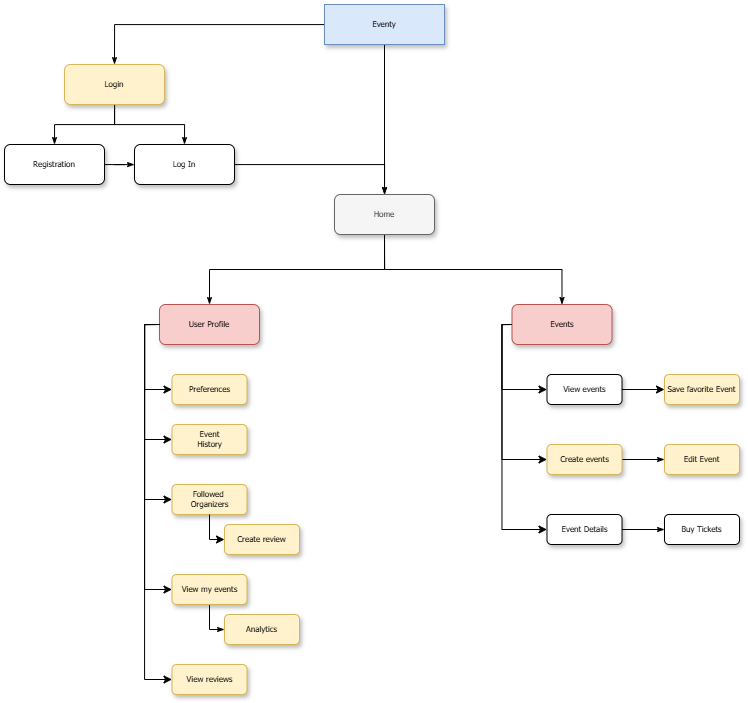

The diagram above was exported from draw.io. Its source (the exported page's mxGraphModel, read from the mxfile embedded in the PNG):
<mxGraphModel dx="1329" dy="757" grid="1" gridSize="10" guides="1" tooltips="1" connect="1" arrows="1" fold="1" page="1" pageScale="1" pageWidth="1100" pageHeight="850" background="none" math="0" shadow="0">
  <root>
    <mxCell id="CivvbocPxcNW0sMI2XAv-0" />
    <mxCell id="CivvbocPxcNW0sMI2XAv-1" parent="CivvbocPxcNW0sMI2XAv-0" />
    <mxCell id="CivvbocPxcNW0sMI2XAv-2" style="edgeStyle=orthogonalEdgeStyle;shape=connector;rounded=0;orthogonalLoop=1;jettySize=auto;html=1;entryX=0.5;entryY=0;entryDx=0;entryDy=0;strokeColor=default;strokeWidth=1;align=center;verticalAlign=middle;fontFamily=Tahoma;fontSize=8;fontColor=default;labelBackgroundColor=none;startSize=5;endArrow=classicThin;endFill=1;endSize=5;" parent="CivvbocPxcNW0sMI2XAv-1" source="CivvbocPxcNW0sMI2XAv-4" target="CivvbocPxcNW0sMI2XAv-7" edge="1">
      <mxGeometry relative="1" as="geometry" />
    </mxCell>
    <mxCell id="CivvbocPxcNW0sMI2XAv-3" style="edgeStyle=orthogonalEdgeStyle;shape=connector;rounded=0;orthogonalLoop=1;jettySize=auto;html=1;entryX=0.5;entryY=0;entryDx=0;entryDy=0;strokeColor=default;strokeWidth=1;align=center;verticalAlign=middle;fontFamily=Tahoma;fontSize=8;fontColor=default;labelBackgroundColor=none;startSize=5;endArrow=classicThin;endFill=1;endSize=5;" edge="1" parent="CivvbocPxcNW0sMI2XAv-1" source="CivvbocPxcNW0sMI2XAv-4" target="CivvbocPxcNW0sMI2XAv-18">
      <mxGeometry relative="1" as="geometry" />
    </mxCell>
    <mxCell id="CivvbocPxcNW0sMI2XAv-4" value="Eventy" style="whiteSpace=wrap;html=1;rounded=0;shadow=1;labelBackgroundColor=none;strokeWidth=1;fontFamily=Tahoma;fontSize=8;align=center;fillColor=#dae8fc;strokeColor=#6c8ebf;" parent="CivvbocPxcNW0sMI2XAv-1" vertex="1">
      <mxGeometry x="520" y="70" width="120" height="40" as="geometry" />
    </mxCell>
    <mxCell id="CivvbocPxcNW0sMI2XAv-5" style="edgeStyle=orthogonalEdgeStyle;shape=connector;rounded=0;orthogonalLoop=1;jettySize=auto;html=1;entryX=0.5;entryY=0;entryDx=0;entryDy=0;strokeColor=default;strokeWidth=1;align=center;verticalAlign=middle;fontFamily=Tahoma;fontSize=8;fontColor=default;labelBackgroundColor=none;startSize=5;endArrow=classicThin;endFill=1;endSize=5;" parent="CivvbocPxcNW0sMI2XAv-1" source="CivvbocPxcNW0sMI2XAv-7" target="CivvbocPxcNW0sMI2XAv-11" edge="1">
      <mxGeometry relative="1" as="geometry" />
    </mxCell>
    <mxCell id="CivvbocPxcNW0sMI2XAv-6" style="edgeStyle=orthogonalEdgeStyle;shape=connector;rounded=0;orthogonalLoop=1;jettySize=auto;html=1;entryX=0.5;entryY=0;entryDx=0;entryDy=0;strokeColor=default;strokeWidth=1;align=center;verticalAlign=middle;fontFamily=Tahoma;fontSize=8;fontColor=default;labelBackgroundColor=none;startSize=5;endArrow=classicThin;endFill=1;endSize=5;" parent="CivvbocPxcNW0sMI2XAv-1" source="CivvbocPxcNW0sMI2XAv-7" target="CivvbocPxcNW0sMI2XAv-9" edge="1">
      <mxGeometry relative="1" as="geometry" />
    </mxCell>
    <mxCell id="CivvbocPxcNW0sMI2XAv-7" value="Login" style="rounded=1;whiteSpace=wrap;html=1;shadow=1;labelBackgroundColor=none;strokeWidth=1;fontFamily=Tahoma;fontSize=8;align=center;fillColor=#fff2cc;strokeColor=#d6b656;" parent="CivvbocPxcNW0sMI2XAv-1" vertex="1">
      <mxGeometry x="260" y="130" width="100" height="40" as="geometry" />
    </mxCell>
    <mxCell id="CivvbocPxcNW0sMI2XAv-8" style="edgeStyle=orthogonalEdgeStyle;shape=connector;rounded=0;orthogonalLoop=1;jettySize=auto;html=1;strokeColor=default;strokeWidth=1;align=center;verticalAlign=middle;fontFamily=Tahoma;fontSize=8;fontColor=default;labelBackgroundColor=none;startSize=5;endArrow=classicThin;endFill=1;endSize=5;" parent="CivvbocPxcNW0sMI2XAv-1" source="CivvbocPxcNW0sMI2XAv-9" target="CivvbocPxcNW0sMI2XAv-18" edge="1">
      <mxGeometry relative="1" as="geometry" />
    </mxCell>
    <mxCell id="CivvbocPxcNW0sMI2XAv-9" value="Log In" style="rounded=1;whiteSpace=wrap;html=1;shadow=1;labelBackgroundColor=none;strokeWidth=1;fontFamily=Tahoma;fontSize=8;align=center;" parent="CivvbocPxcNW0sMI2XAv-1" vertex="1">
      <mxGeometry x="330" y="210" width="100" height="40" as="geometry" />
    </mxCell>
    <mxCell id="CivvbocPxcNW0sMI2XAv-10" value="" style="edgeStyle=orthogonalEdgeStyle;shape=connector;rounded=0;orthogonalLoop=1;jettySize=auto;html=1;strokeColor=default;strokeWidth=1;align=center;verticalAlign=middle;fontFamily=Tahoma;fontSize=8;fontColor=default;labelBackgroundColor=none;startSize=5;endArrow=classicThin;endFill=1;endSize=5;" parent="CivvbocPxcNW0sMI2XAv-1" source="CivvbocPxcNW0sMI2XAv-11" target="CivvbocPxcNW0sMI2XAv-9" edge="1">
      <mxGeometry relative="1" as="geometry" />
    </mxCell>
    <mxCell id="CivvbocPxcNW0sMI2XAv-11" value="Registration" style="rounded=1;whiteSpace=wrap;html=1;shadow=1;labelBackgroundColor=none;strokeWidth=1;fontFamily=Tahoma;fontSize=8;align=center;" parent="CivvbocPxcNW0sMI2XAv-1" vertex="1">
      <mxGeometry x="200" y="210" width="100" height="40" as="geometry" />
    </mxCell>
    <mxCell id="CivvbocPxcNW0sMI2XAv-12" style="edgeStyle=orthogonalEdgeStyle;shape=connector;rounded=0;orthogonalLoop=1;jettySize=auto;html=1;entryX=0.5;entryY=0;entryDx=0;entryDy=0;strokeColor=default;strokeWidth=1;align=center;verticalAlign=middle;fontFamily=Tahoma;fontSize=8;fontColor=default;labelBackgroundColor=none;startSize=5;endArrow=classicThin;endFill=1;endSize=5;exitX=0.5;exitY=1;exitDx=0;exitDy=0;" parent="CivvbocPxcNW0sMI2XAv-1" source="CivvbocPxcNW0sMI2XAv-18" target="CivvbocPxcNW0sMI2XAv-32" edge="1">
      <mxGeometry relative="1" as="geometry" />
    </mxCell>
    <mxCell id="CivvbocPxcNW0sMI2XAv-14" style="edgeStyle=orthogonalEdgeStyle;shape=connector;rounded=0;orthogonalLoop=1;jettySize=auto;html=1;entryX=0.5;entryY=0;entryDx=0;entryDy=0;strokeColor=default;strokeWidth=1;align=center;verticalAlign=middle;fontFamily=Tahoma;fontSize=8;fontColor=default;labelBackgroundColor=none;startSize=5;endArrow=classicThin;endFill=1;endSize=5;exitX=0.5;exitY=1;exitDx=0;exitDy=0;" parent="CivvbocPxcNW0sMI2XAv-1" source="CivvbocPxcNW0sMI2XAv-18" target="CivvbocPxcNW0sMI2XAv-22" edge="1">
      <mxGeometry relative="1" as="geometry" />
    </mxCell>
    <mxCell id="CivvbocPxcNW0sMI2XAv-18" value="Home" style="rounded=1;whiteSpace=wrap;html=1;shadow=1;labelBackgroundColor=none;strokeWidth=1;fontFamily=Tahoma;fontSize=8;align=center;fillColor=#f5f5f5;strokeColor=#666666;fontColor=#333333;" parent="CivvbocPxcNW0sMI2XAv-1" vertex="1">
      <mxGeometry x="530" y="260" width="100" height="40" as="geometry" />
    </mxCell>
    <mxCell id="CivvbocPxcNW0sMI2XAv-22" value="User Profile" style="rounded=1;whiteSpace=wrap;html=1;shadow=1;labelBackgroundColor=none;strokeWidth=1;fontFamily=Tahoma;fontSize=8;align=center;fillColor=#f8cecc;strokeColor=#b85450;" parent="CivvbocPxcNW0sMI2XAv-1" vertex="1">
      <mxGeometry x="355" y="370" width="100" height="40" as="geometry" />
    </mxCell>
    <mxCell id="CivvbocPxcNW0sMI2XAv-32" value="Events" style="rounded=1;whiteSpace=wrap;html=1;shadow=1;labelBackgroundColor=none;strokeWidth=1;fontFamily=Tahoma;fontSize=8;align=center;fillColor=#f8cecc;strokeColor=#b85450;" parent="CivvbocPxcNW0sMI2XAv-1" vertex="1">
      <mxGeometry x="707.5" y="370" width="100" height="40" as="geometry" />
    </mxCell>
    <mxCell id="CivvbocPxcNW0sMI2XAv-34" value="Preferences" style="rounded=1;whiteSpace=wrap;html=1;shadow=1;labelBackgroundColor=none;strokeWidth=1;fontFamily=Tahoma;fontSize=8;align=center;fillColor=#fff2cc;strokeColor=#d6b656;" parent="CivvbocPxcNW0sMI2XAv-1" vertex="1">
      <mxGeometry x="367.5" y="440" width="75" height="30" as="geometry" />
    </mxCell>
    <mxCell id="CivvbocPxcNW0sMI2XAv-35" value="Event&lt;div&gt;History&lt;/div&gt;" style="rounded=1;whiteSpace=wrap;html=1;shadow=1;labelBackgroundColor=none;strokeWidth=1;fontFamily=Tahoma;fontSize=8;align=center;fillColor=#fff2cc;strokeColor=#d6b656;" parent="CivvbocPxcNW0sMI2XAv-1" vertex="1">
      <mxGeometry x="367.5" y="490" width="75" height="30" as="geometry" />
    </mxCell>
    <mxCell id="CivvbocPxcNW0sMI2XAv-36" value="Followed&amp;nbsp;&lt;div&gt;Organizers&lt;/div&gt;" style="rounded=1;whiteSpace=wrap;html=1;shadow=1;labelBackgroundColor=none;strokeWidth=1;fontFamily=Tahoma;fontSize=8;align=center;fillColor=#fff2cc;strokeColor=#d6b656;" parent="CivvbocPxcNW0sMI2XAv-1" vertex="1">
      <mxGeometry x="367.5" y="550" width="75" height="30" as="geometry" />
    </mxCell>
    <mxCell id="ki516C5tbUvMPRgQXTSA-6" style="edgeStyle=orthogonalEdgeStyle;shape=connector;rounded=0;orthogonalLoop=1;jettySize=auto;html=1;entryX=0;entryY=0.5;entryDx=0;entryDy=0;strokeColor=default;strokeWidth=1;align=center;verticalAlign=middle;fontFamily=Tahoma;fontSize=8;fontColor=default;labelBackgroundColor=none;startSize=5;endArrow=classicThin;endFill=1;endSize=5;" parent="CivvbocPxcNW0sMI2XAv-1" source="CivvbocPxcNW0sMI2XAv-37" target="CivvbocPxcNW0sMI2XAv-38" edge="1">
      <mxGeometry relative="1" as="geometry" />
    </mxCell>
    <mxCell id="CivvbocPxcNW0sMI2XAv-37" value="Create events" style="rounded=1;whiteSpace=wrap;html=1;shadow=1;labelBackgroundColor=none;strokeWidth=1;fontFamily=Tahoma;fontSize=8;align=center;fillColor=#fff2cc;strokeColor=#d6b656;" parent="CivvbocPxcNW0sMI2XAv-1" vertex="1">
      <mxGeometry x="742.5" y="510" width="75" height="30" as="geometry" />
    </mxCell>
    <mxCell id="CivvbocPxcNW0sMI2XAv-38" value="Edit Event" style="rounded=1;whiteSpace=wrap;html=1;shadow=1;labelBackgroundColor=none;strokeWidth=1;fontFamily=Tahoma;fontSize=8;align=center;fillColor=#fff2cc;strokeColor=#d6b656;" parent="CivvbocPxcNW0sMI2XAv-1" vertex="1">
      <mxGeometry x="860" y="510" width="75" height="30" as="geometry" />
    </mxCell>
    <mxCell id="CivvbocPxcNW0sMI2XAv-39" value="Analytics" style="rounded=1;whiteSpace=wrap;html=1;shadow=1;labelBackgroundColor=none;strokeWidth=1;fontFamily=Tahoma;fontSize=8;align=center;fillColor=#fff2cc;strokeColor=#d6b656;" parent="CivvbocPxcNW0sMI2XAv-1" vertex="1">
      <mxGeometry x="420" y="680" width="75" height="30" as="geometry" />
    </mxCell>
    <mxCell id="c8fhuxNHLFN_4yYAthM0-3" style="edgeStyle=orthogonalEdgeStyle;rounded=0;orthogonalLoop=1;jettySize=auto;html=1;entryX=0;entryY=0.5;entryDx=0;entryDy=0;" edge="1" parent="CivvbocPxcNW0sMI2XAv-1" source="CivvbocPxcNW0sMI2XAv-40" target="ki516C5tbUvMPRgQXTSA-12">
      <mxGeometry relative="1" as="geometry" />
    </mxCell>
    <mxCell id="CivvbocPxcNW0sMI2XAv-40" value="View events" style="rounded=1;whiteSpace=wrap;html=1;shadow=1;labelBackgroundColor=none;strokeWidth=1;fontFamily=Tahoma;fontSize=8;align=center;" parent="CivvbocPxcNW0sMI2XAv-1" vertex="1">
      <mxGeometry x="742.5" y="440" width="75" height="30" as="geometry" />
    </mxCell>
    <mxCell id="CivvbocPxcNW0sMI2XAv-43" style="edgeStyle=orthogonalEdgeStyle;shape=connector;rounded=0;orthogonalLoop=1;jettySize=auto;html=1;entryX=0;entryY=0.5;entryDx=0;entryDy=0;strokeColor=default;strokeWidth=1;align=center;verticalAlign=middle;fontFamily=Tahoma;fontSize=8;fontColor=default;labelBackgroundColor=none;startSize=5;endArrow=classicThin;endFill=1;endSize=5;" parent="CivvbocPxcNW0sMI2XAv-1" source="CivvbocPxcNW0sMI2XAv-45" target="CivvbocPxcNW0sMI2XAv-46" edge="1">
      <mxGeometry relative="1" as="geometry" />
    </mxCell>
    <mxCell id="CivvbocPxcNW0sMI2XAv-45" value="Event Details" style="rounded=1;whiteSpace=wrap;html=1;shadow=1;labelBackgroundColor=none;strokeWidth=1;fontFamily=Tahoma;fontSize=8;align=center;" parent="CivvbocPxcNW0sMI2XAv-1" vertex="1">
      <mxGeometry x="742.5" y="580" width="75" height="30" as="geometry" />
    </mxCell>
    <mxCell id="CivvbocPxcNW0sMI2XAv-46" value="Buy Tickets" style="rounded=1;whiteSpace=wrap;html=1;shadow=1;labelBackgroundColor=none;strokeWidth=1;fontFamily=Tahoma;fontSize=8;align=center;" parent="CivvbocPxcNW0sMI2XAv-1" vertex="1">
      <mxGeometry x="860" y="580" width="75" height="30" as="geometry" />
    </mxCell>
    <mxCell id="ki516C5tbUvMPRgQXTSA-11" style="edgeStyle=orthogonalEdgeStyle;shape=connector;rounded=0;orthogonalLoop=1;jettySize=auto;html=1;strokeColor=default;strokeWidth=1;align=center;verticalAlign=middle;fontFamily=Tahoma;fontSize=8;fontColor=default;labelBackgroundColor=none;startSize=5;endArrow=classicThin;endFill=1;endSize=5;entryX=0;entryY=0.5;entryDx=0;entryDy=0;" parent="CivvbocPxcNW0sMI2XAv-1" source="ki516C5tbUvMPRgQXTSA-8" target="CivvbocPxcNW0sMI2XAv-39" edge="1">
      <mxGeometry relative="1" as="geometry">
        <Array as="points">
          <mxPoint x="405" y="695" />
        </Array>
      </mxGeometry>
    </mxCell>
    <mxCell id="ki516C5tbUvMPRgQXTSA-8" value="View my events" style="rounded=1;whiteSpace=wrap;html=1;shadow=1;labelBackgroundColor=none;strokeWidth=1;fontFamily=Tahoma;fontSize=8;align=center;fillColor=#fff2cc;strokeColor=#d6b656;" parent="CivvbocPxcNW0sMI2XAv-1" vertex="1">
      <mxGeometry x="367.5" y="640" width="75" height="30" as="geometry" />
    </mxCell>
    <mxCell id="ki516C5tbUvMPRgQXTSA-9" value="View reviews" style="rounded=1;whiteSpace=wrap;html=1;shadow=1;labelBackgroundColor=none;strokeWidth=1;fontFamily=Tahoma;fontSize=8;align=center;fillColor=#fff2cc;strokeColor=#d6b656;" parent="CivvbocPxcNW0sMI2XAv-1" vertex="1">
      <mxGeometry x="367.5" y="730" width="75" height="30" as="geometry" />
    </mxCell>
    <mxCell id="ki516C5tbUvMPRgQXTSA-12" value="Save favorite Event" style="rounded=1;whiteSpace=wrap;html=1;shadow=1;labelBackgroundColor=none;strokeWidth=1;fontFamily=Tahoma;fontSize=8;align=center;fillColor=#fff2cc;strokeColor=#d6b656;" parent="CivvbocPxcNW0sMI2XAv-1" vertex="1">
      <mxGeometry x="860" y="440" width="75" height="30" as="geometry" />
    </mxCell>
    <mxCell id="c8fhuxNHLFN_4yYAthM0-18" value="" style="endArrow=classic;html=1;rounded=0;entryX=0;entryY=0.5;entryDx=0;entryDy=0;exitX=0;exitY=0.5;exitDx=0;exitDy=0;edgeStyle=orthogonalEdgeStyle;" edge="1" parent="CivvbocPxcNW0sMI2XAv-1" source="CivvbocPxcNW0sMI2XAv-22" target="CivvbocPxcNW0sMI2XAv-34">
      <mxGeometry width="50" height="50" relative="1" as="geometry">
        <mxPoint x="250" y="500" as="sourcePoint" />
        <mxPoint x="300" y="450" as="targetPoint" />
        <Array as="points">
          <mxPoint x="340" y="390" />
          <mxPoint x="340" y="455" />
        </Array>
      </mxGeometry>
    </mxCell>
    <mxCell id="c8fhuxNHLFN_4yYAthM0-19" value="" style="endArrow=classic;html=1;rounded=0;exitX=0;exitY=0.5;exitDx=0;exitDy=0;entryX=0;entryY=0.5;entryDx=0;entryDy=0;edgeStyle=orthogonalEdgeStyle;" edge="1" parent="CivvbocPxcNW0sMI2XAv-1" source="CivvbocPxcNW0sMI2XAv-22" target="CivvbocPxcNW0sMI2XAv-35">
      <mxGeometry width="50" height="50" relative="1" as="geometry">
        <mxPoint x="290" y="530" as="sourcePoint" />
        <mxPoint x="340" y="480" as="targetPoint" />
        <Array as="points">
          <mxPoint x="340" y="390" />
          <mxPoint x="340" y="505" />
        </Array>
      </mxGeometry>
    </mxCell>
    <mxCell id="c8fhuxNHLFN_4yYAthM0-20" value="" style="endArrow=classic;html=1;rounded=0;exitX=0;exitY=0.5;exitDx=0;exitDy=0;entryX=0;entryY=0.5;entryDx=0;entryDy=0;edgeStyle=orthogonalEdgeStyle;" edge="1" parent="CivvbocPxcNW0sMI2XAv-1" source="CivvbocPxcNW0sMI2XAv-22" target="CivvbocPxcNW0sMI2XAv-36">
      <mxGeometry width="50" height="50" relative="1" as="geometry">
        <mxPoint x="310" y="580" as="sourcePoint" />
        <mxPoint x="360" y="530" as="targetPoint" />
        <Array as="points">
          <mxPoint x="340" y="390" />
          <mxPoint x="340" y="565" />
        </Array>
      </mxGeometry>
    </mxCell>
    <mxCell id="c8fhuxNHLFN_4yYAthM0-21" value="" style="endArrow=classic;html=1;rounded=0;exitX=0;exitY=0.5;exitDx=0;exitDy=0;entryX=0;entryY=0.5;entryDx=0;entryDy=0;edgeStyle=orthogonalEdgeStyle;" edge="1" parent="CivvbocPxcNW0sMI2XAv-1" source="CivvbocPxcNW0sMI2XAv-22" target="ki516C5tbUvMPRgQXTSA-8">
      <mxGeometry width="50" height="50" relative="1" as="geometry">
        <mxPoint x="280" y="620" as="sourcePoint" />
        <mxPoint x="330" y="570" as="targetPoint" />
        <Array as="points">
          <mxPoint x="340" y="390" />
          <mxPoint x="340" y="655" />
        </Array>
      </mxGeometry>
    </mxCell>
    <mxCell id="c8fhuxNHLFN_4yYAthM0-23" value="" style="endArrow=classic;html=1;rounded=0;exitX=0;exitY=0.5;exitDx=0;exitDy=0;entryX=0;entryY=0.5;entryDx=0;entryDy=0;edgeStyle=orthogonalEdgeStyle;" edge="1" parent="CivvbocPxcNW0sMI2XAv-1" source="CivvbocPxcNW0sMI2XAv-32" target="CivvbocPxcNW0sMI2XAv-40">
      <mxGeometry width="50" height="50" relative="1" as="geometry">
        <mxPoint x="620" y="520" as="sourcePoint" />
        <mxPoint x="670" y="470" as="targetPoint" />
      </mxGeometry>
    </mxCell>
    <mxCell id="c8fhuxNHLFN_4yYAthM0-24" value="" style="endArrow=classic;html=1;rounded=0;exitX=0;exitY=0.5;exitDx=0;exitDy=0;entryX=0;entryY=0.5;entryDx=0;entryDy=0;edgeStyle=orthogonalEdgeStyle;" edge="1" parent="CivvbocPxcNW0sMI2XAv-1" source="CivvbocPxcNW0sMI2XAv-32" target="CivvbocPxcNW0sMI2XAv-37">
      <mxGeometry width="50" height="50" relative="1" as="geometry">
        <mxPoint x="700" y="500" as="sourcePoint" />
        <mxPoint x="735" y="595" as="targetPoint" />
      </mxGeometry>
    </mxCell>
    <mxCell id="c8fhuxNHLFN_4yYAthM0-25" value="" style="endArrow=classic;html=1;rounded=0;exitX=0;exitY=0.5;exitDx=0;exitDy=0;entryX=0;entryY=0.5;entryDx=0;entryDy=0;edgeStyle=orthogonalEdgeStyle;" edge="1" parent="CivvbocPxcNW0sMI2XAv-1" source="CivvbocPxcNW0sMI2XAv-32" target="CivvbocPxcNW0sMI2XAv-45">
      <mxGeometry width="50" height="50" relative="1" as="geometry">
        <mxPoint x="690" y="530" as="sourcePoint" />
        <mxPoint x="725" y="695" as="targetPoint" />
      </mxGeometry>
    </mxCell>
    <mxCell id="c8fhuxNHLFN_4yYAthM0-34" value="" style="endArrow=classic;html=1;rounded=0;entryX=0;entryY=0.5;entryDx=0;entryDy=0;exitX=0;exitY=0.5;exitDx=0;exitDy=0;edgeStyle=orthogonalEdgeStyle;" edge="1" parent="CivvbocPxcNW0sMI2XAv-1" source="CivvbocPxcNW0sMI2XAv-22" target="ki516C5tbUvMPRgQXTSA-9">
      <mxGeometry width="50" height="50" relative="1" as="geometry">
        <mxPoint x="230" y="650" as="sourcePoint" />
        <mxPoint x="280" y="600" as="targetPoint" />
        <Array as="points">
          <mxPoint x="340" y="390" />
          <mxPoint x="340" y="745" />
        </Array>
      </mxGeometry>
    </mxCell>
    <mxCell id="c8fhuxNHLFN_4yYAthM0-38" value="Create review" style="rounded=1;whiteSpace=wrap;html=1;shadow=1;labelBackgroundColor=none;strokeWidth=1;fontFamily=Tahoma;fontSize=8;align=center;fillColor=#fff2cc;strokeColor=#d6b656;" vertex="1" parent="CivvbocPxcNW0sMI2XAv-1">
      <mxGeometry x="420" y="590" width="75" height="30" as="geometry" />
    </mxCell>
    <mxCell id="c8fhuxNHLFN_4yYAthM0-39" value="" style="endArrow=classic;html=1;rounded=0;exitX=0.5;exitY=1;exitDx=0;exitDy=0;entryX=0;entryY=0.5;entryDx=0;entryDy=0;edgeStyle=orthogonalEdgeStyle;" edge="1" parent="CivvbocPxcNW0sMI2XAv-1" source="CivvbocPxcNW0sMI2XAv-36" target="c8fhuxNHLFN_4yYAthM0-38">
      <mxGeometry width="50" height="50" relative="1" as="geometry">
        <mxPoint x="590" y="610" as="sourcePoint" />
        <mxPoint x="640" y="560" as="targetPoint" />
      </mxGeometry>
    </mxCell>
  </root>
</mxGraphModel>